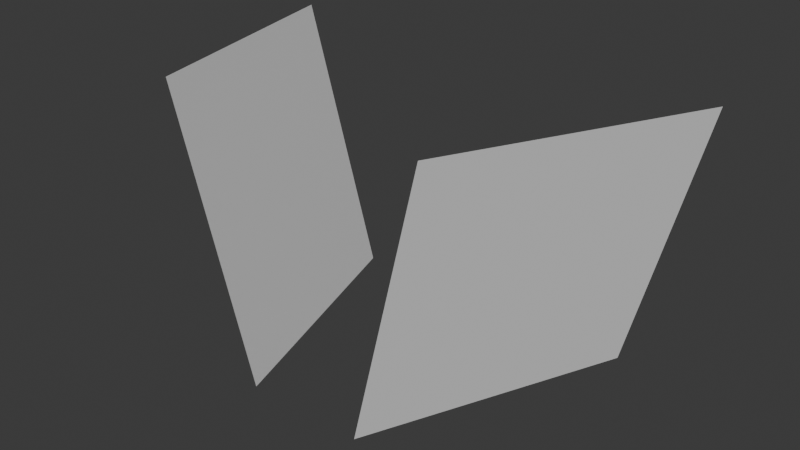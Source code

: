# Source: PlanesForGroundTrail1.blend  (saved by Blender 4.0.36; exported with 4.5.12 LTS)
import bpy
from mathutils import Matrix  # noqa: F401  (used for matrix-valued properties, if any)

bpy.ops.wm.read_factory_settings(use_empty=True)
scene = bpy.context.scene
scene.name = 'Scene'

# ---- collections
col_collection = bpy.data.collections.new('Collection'); scene.collection.children.link(col_collection)

# ---- world
world_world = bpy.data.worlds.new('World'); scene.world = world_world
world_world.use_nodes = True; world_world.node_tree.nodes.clear()
_N = world_world.node_tree.nodes; _L = world_world.node_tree.links
n0 = _N.new('ShaderNodeOutputWorld'); n0.name = 'World Output'; n0.location = (300, 300)
n1 = _N.new('ShaderNodeBackground'); n1.name = 'Background'; n1.location = (10, 300)
n1.inputs[0].default_value = (0.05088, 0.05088, 0.05088, 1.0)
_L.new(n1.outputs[0], n0.inputs[0])
n0.is_active_output = True
world_world.color = (0.05088, 0.05088, 0.05088)
world_world.use_sun_shadow = False
world_world.sun_shadow_jitter_overblur = 0.0

# ---- meshes
me_plane_001 = bpy.data.meshes.new('Plane.001')
me_plane_001.from_pydata([(-0.909, 0.09161, -0.4096), (0.9714, -0.02461, -1.081), (-0.9714, 2.025, -0.9192), (0.909, 1.908, -1.59), (-0.909, 0.09161, 0.4096), (0.9714, -0.02461, 1.081), (-0.9714, 2.025, 0.9192), (0.909, 1.908, 1.59)], [], [(0, 1, 3, 2), (4, 6, 7, 5)])
_uv = me_plane_001.uv_layers.new(name='UVMap')
_uv.uv.foreach_set('vector', [1.0, 0.0, 1.0, 1.0, 1.192e-07, 1.0, 0.0, 1.192e-07, 1.0, 0.0, 0.0, 1.192e-07, 1.192e-07, 1.0, 1.0, 1.0])
me_plane_001.update()

# ---- objects
ob_planegroundslidetrail = bpy.data.objects.new('PlaneGroundSlideTrail', me_plane_001)

# ---- transforms, parenting, visibility, modifiers, constraints
ob_planegroundslidetrail.location = (0.0, 0.0, 0.0)
ob_planegroundslidetrail.rotation_euler = (1.571, -0.0, 1.571)

# ---- collection membership
col_collection.objects.link(ob_planegroundslidetrail)

# ---- scene / render settings (as saved in the file)
scene.frame_start = 1; scene.frame_end = 250; scene.frame_set(1)
scene.render.engine = 'BLENDER_EEVEE_NEXT'
scene.cycles.sampling_pattern = 'TABULATED_SOBOL'
bpy.context.view_layer.update()

# ---- added for rendering (the .blend has no active camera and no usable light): camera, sun
cam_auto = bpy.data.cameras.new('AutoCamera')
cam_auto.lens = 50.0
cam_auto.sensor_width = 36.0
cam_auto.clip_end = 1000.0
ob_auto_camera = bpy.data.objects.new('AutoCamera', cam_auto)
scene.collection.objects.link(ob_auto_camera)
ob_auto_camera.location = (3.93528, -4.72233, 4.14822)
ob_auto_camera.rotation_euler = (1.09748, -7.21219e-08, 0.694738)
scene.camera = ob_auto_camera
light_auto_sun = bpy.data.lights.new('AutoSun', 'SUN')
light_auto_sun.energy = 3.0
light_auto_sun.angle = 0.0523599
ob_auto_sun = bpy.data.objects.new('AutoSun', light_auto_sun)
scene.collection.objects.link(ob_auto_sun)
ob_auto_sun.rotation_euler = (0.872665, 0.174533, 0.523599)
bpy.context.view_layer.update()
